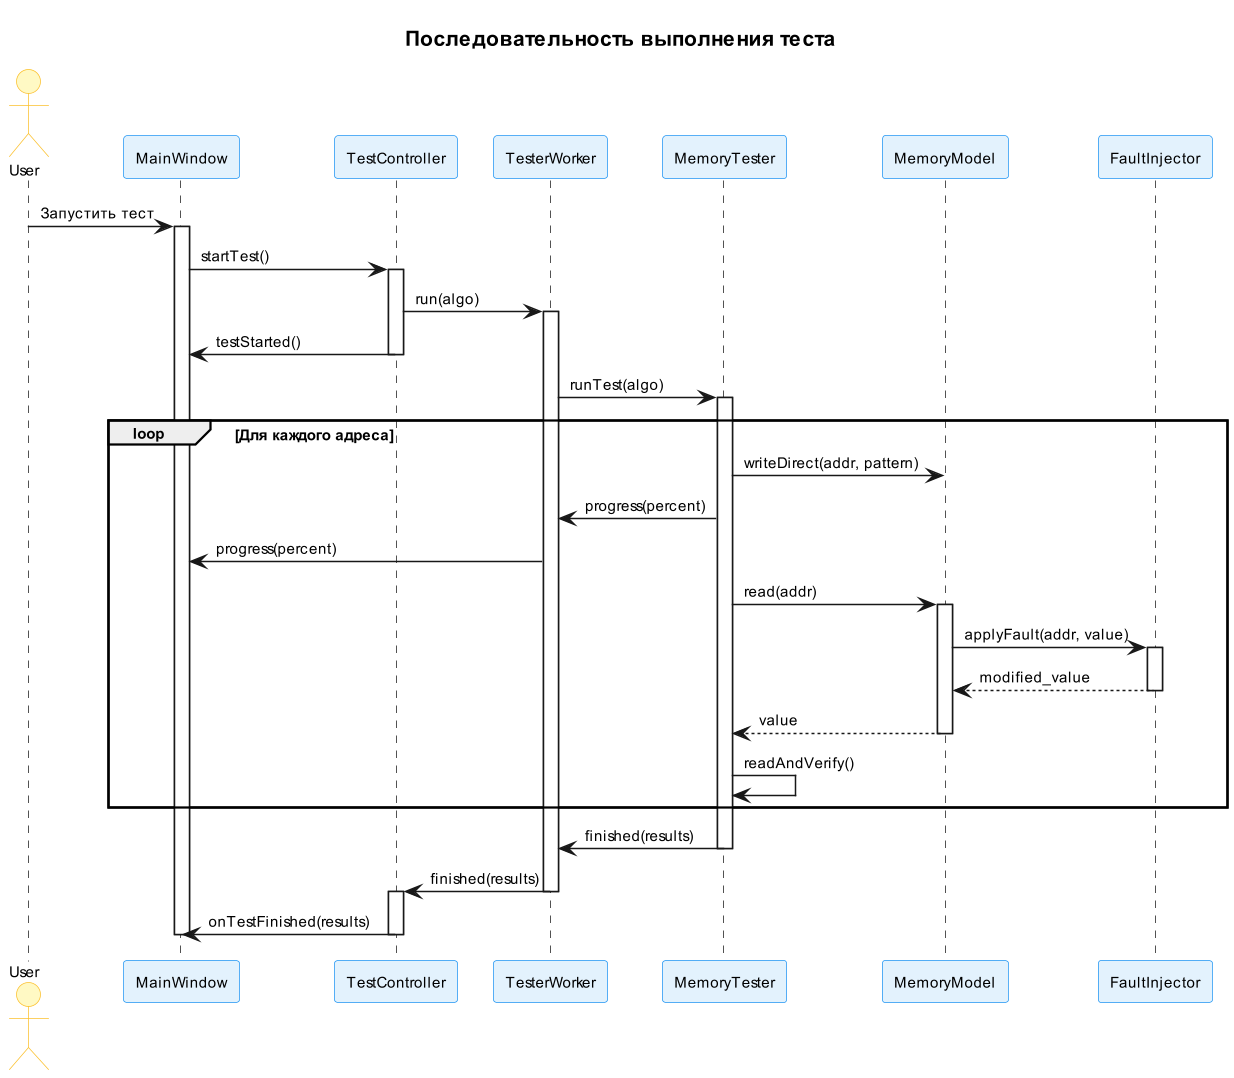

The diagram above was rendered by PlantUML. Its source (embedded in the PNG):
@startuml sequence_test_execution
scale 1.5
skinparam {
    shadowing false
    linetype ortho
    defaultFontSize 10
    padding 1
}

skinparam participant {
    BackgroundColor #E3F2FD
    BorderColor #2196F3
}

skinparam actor {
    BackgroundColor #FFF9C4
    BorderColor #FBC02D
}

title Последовательность выполнения теста

actor User
participant "MainWindow" as UI
participant "TestController" as TC
participant "TesterWorker" as TW
participant "MemoryTester" as MT
participant "MemoryModel" as MM
participant "FaultInjector" as FI

User -> UI: Запустить тест
activate UI
UI -> TC: startTest()
activate TC
TC -> TW: run(algo)
activate TW
TC -> UI: testStarted()
deactivate TC

TW -> MT: runTest(algo)
activate MT

loop Для каждого адреса
    MT -> MM: writeDirect(addr, pattern)
    MT -> TW: progress(percent)
    TW -> UI: progress(percent)
    MT -> MM: read(addr)
    activate MM
    MM -> FI: applyFault(addr, value)
    activate FI
    FI --> MM: modified_value
    deactivate FI
    MM --> MT: value
    deactivate MM
    MT -> MT: readAndVerify()
end

MT -> TW: finished(results)
deactivate MT
TW -> TC: finished(results)
deactivate TW
activate TC
TC -> UI: onTestFinished(results)
deactivate TC
deactivate UI

@enduml